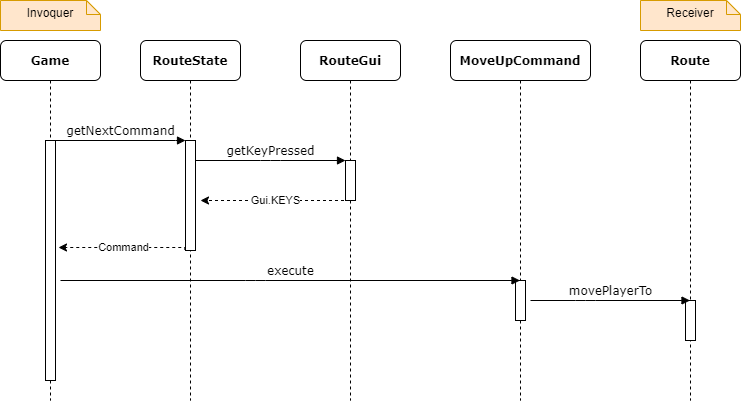

The diagram above was exported from draw.io. Its source (the exported page's mxGraphModel, read from the mxfile embedded in the PNG):
<mxGraphModel dx="1038" dy="552" grid="1" gridSize="10" guides="1" tooltips="1" connect="1" arrows="1" fold="1" page="1" pageScale="1" pageWidth="1100" pageHeight="850" background="#ffffff" math="0" shadow="0">
  <root>
    <mxCell id="0" />
    <mxCell id="1" parent="0" />
    <mxCell id="7baba1c4bc27f4b0-2" value="&lt;b&gt;RouteState&lt;/b&gt;" style="shape=umlLifeline;perimeter=lifelinePerimeter;whiteSpace=wrap;html=1;container=1;collapsible=0;recursiveResize=0;outlineConnect=0;rounded=1;shadow=0;comic=0;labelBackgroundColor=none;strokeWidth=1;fontFamily=Verdana;fontSize=12;align=center;" parent="1" vertex="1">
      <mxGeometry x="240" y="80" width="100" height="360" as="geometry" />
    </mxCell>
    <mxCell id="7baba1c4bc27f4b0-10" value="" style="html=1;points=[];perimeter=orthogonalPerimeter;rounded=0;shadow=0;comic=0;labelBackgroundColor=none;strokeWidth=1;fontFamily=Verdana;fontSize=12;align=center;" parent="7baba1c4bc27f4b0-2" vertex="1">
      <mxGeometry x="45" y="100" width="10" height="110" as="geometry" />
    </mxCell>
    <mxCell id="Rvb8nqdmO3TyKJJX4poU-2" value="Gui.KEYS" style="edgeStyle=orthogonalEdgeStyle;rounded=0;orthogonalLoop=1;jettySize=auto;html=1;dashed=1;" edge="1" parent="1" source="7baba1c4bc27f4b0-3">
      <mxGeometry relative="1" as="geometry">
        <mxPoint x="300" y="240" as="targetPoint" />
        <Array as="points">
          <mxPoint x="370" y="240" />
          <mxPoint x="370" y="240" />
        </Array>
      </mxGeometry>
    </mxCell>
    <mxCell id="7baba1c4bc27f4b0-3" value="&lt;b&gt;RouteGui&lt;/b&gt;" style="shape=umlLifeline;perimeter=lifelinePerimeter;whiteSpace=wrap;html=1;container=1;collapsible=0;recursiveResize=0;outlineConnect=0;rounded=1;shadow=0;comic=0;labelBackgroundColor=none;strokeWidth=1;fontFamily=Verdana;fontSize=12;align=center;" parent="1" vertex="1">
      <mxGeometry x="400" y="80" width="100" height="360" as="geometry" />
    </mxCell>
    <mxCell id="7baba1c4bc27f4b0-13" value="" style="html=1;points=[];perimeter=orthogonalPerimeter;rounded=0;shadow=0;comic=0;labelBackgroundColor=none;strokeWidth=1;fontFamily=Verdana;fontSize=12;align=center;" parent="7baba1c4bc27f4b0-3" vertex="1">
      <mxGeometry x="45" y="120" width="10" height="40" as="geometry" />
    </mxCell>
    <mxCell id="7baba1c4bc27f4b0-8" value="&lt;b&gt;Game&lt;/b&gt;" style="shape=umlLifeline;perimeter=lifelinePerimeter;whiteSpace=wrap;html=1;container=1;collapsible=0;recursiveResize=0;outlineConnect=0;rounded=1;shadow=0;comic=0;labelBackgroundColor=none;strokeWidth=1;fontFamily=Verdana;fontSize=12;align=center;" parent="1" vertex="1">
      <mxGeometry x="100" y="80" width="100" height="360" as="geometry" />
    </mxCell>
    <mxCell id="7baba1c4bc27f4b0-9" value="" style="html=1;points=[];perimeter=orthogonalPerimeter;rounded=0;shadow=0;comic=0;labelBackgroundColor=none;strokeWidth=1;fontFamily=Verdana;fontSize=12;align=center;" parent="7baba1c4bc27f4b0-8" vertex="1">
      <mxGeometry x="45" y="100" width="10" height="240" as="geometry" />
    </mxCell>
    <mxCell id="7baba1c4bc27f4b0-11" value="getNextCommand" style="html=1;verticalAlign=bottom;endArrow=block;entryX=0;entryY=0;labelBackgroundColor=none;fontFamily=Verdana;fontSize=12;edgeStyle=elbowEdgeStyle;elbow=vertical;" parent="1" source="7baba1c4bc27f4b0-9" target="7baba1c4bc27f4b0-10" edge="1">
      <mxGeometry relative="1" as="geometry">
        <mxPoint x="220" y="190" as="sourcePoint" />
      </mxGeometry>
    </mxCell>
    <mxCell id="7baba1c4bc27f4b0-14" value="getKeyPressed" style="html=1;verticalAlign=bottom;endArrow=block;entryX=0;entryY=0;labelBackgroundColor=none;fontFamily=Verdana;fontSize=12;edgeStyle=elbowEdgeStyle;elbow=vertical;" parent="1" source="7baba1c4bc27f4b0-10" target="7baba1c4bc27f4b0-13" edge="1">
      <mxGeometry relative="1" as="geometry">
        <mxPoint x="370" y="200" as="sourcePoint" />
      </mxGeometry>
    </mxCell>
    <mxCell id="Rvb8nqdmO3TyKJJX4poU-7" value="Command" style="edgeStyle=orthogonalEdgeStyle;rounded=0;orthogonalLoop=1;jettySize=auto;html=1;dashed=1;exitX=-0.067;exitY=0.995;exitDx=0;exitDy=0;exitPerimeter=0;" edge="1" parent="1" source="7baba1c4bc27f4b0-10">
      <mxGeometry relative="1" as="geometry">
        <mxPoint x="158" y="287" as="targetPoint" />
        <Array as="points">
          <mxPoint x="284" y="287" />
        </Array>
      </mxGeometry>
    </mxCell>
    <mxCell id="Rvb8nqdmO3TyKJJX4poU-9" value="&lt;b&gt;MoveUpCommand&lt;/b&gt;" style="shape=umlLifeline;perimeter=lifelinePerimeter;whiteSpace=wrap;html=1;container=1;collapsible=0;recursiveResize=0;outlineConnect=0;rounded=1;shadow=0;comic=0;labelBackgroundColor=none;strokeWidth=1;fontFamily=Verdana;fontSize=12;align=center;" vertex="1" parent="1">
      <mxGeometry x="550" y="80" width="140" height="360" as="geometry" />
    </mxCell>
    <mxCell id="Rvb8nqdmO3TyKJJX4poU-10" value="" style="html=1;points=[];perimeter=orthogonalPerimeter;rounded=0;shadow=0;comic=0;labelBackgroundColor=none;strokeWidth=1;fontFamily=Verdana;fontSize=12;align=center;" vertex="1" parent="Rvb8nqdmO3TyKJJX4poU-9">
      <mxGeometry x="65" y="240" width="10" height="40" as="geometry" />
    </mxCell>
    <mxCell id="Rvb8nqdmO3TyKJJX4poU-16" value="execute" style="html=1;verticalAlign=bottom;endArrow=block;labelBackgroundColor=none;fontFamily=Verdana;fontSize=12;edgeStyle=elbowEdgeStyle;elbow=vertical;" edge="1" parent="1" target="Rvb8nqdmO3TyKJJX4poU-9">
      <mxGeometry relative="1" as="geometry">
        <mxPoint x="160" y="320" as="sourcePoint" />
        <mxPoint x="290" y="320.0000000000001" as="targetPoint" />
      </mxGeometry>
    </mxCell>
    <mxCell id="Rvb8nqdmO3TyKJJX4poU-17" value="&lt;b&gt;Route&lt;/b&gt;" style="shape=umlLifeline;perimeter=lifelinePerimeter;whiteSpace=wrap;html=1;container=1;collapsible=0;recursiveResize=0;outlineConnect=0;rounded=1;shadow=0;comic=0;labelBackgroundColor=none;strokeWidth=1;fontFamily=Verdana;fontSize=12;align=center;" vertex="1" parent="1">
      <mxGeometry x="740" y="80" width="100" height="360" as="geometry" />
    </mxCell>
    <mxCell id="Rvb8nqdmO3TyKJJX4poU-18" value="" style="html=1;points=[];perimeter=orthogonalPerimeter;rounded=0;shadow=0;comic=0;labelBackgroundColor=none;strokeWidth=1;fontFamily=Verdana;fontSize=12;align=center;" vertex="1" parent="Rvb8nqdmO3TyKJJX4poU-17">
      <mxGeometry x="45" y="260" width="10" height="40" as="geometry" />
    </mxCell>
    <mxCell id="Rvb8nqdmO3TyKJJX4poU-19" value="movePlayerTo" style="html=1;verticalAlign=bottom;endArrow=block;labelBackgroundColor=none;fontFamily=Verdana;fontSize=12;edgeStyle=elbowEdgeStyle;elbow=vertical;" edge="1" parent="1" target="Rvb8nqdmO3TyKJJX4poU-17">
      <mxGeometry relative="1" as="geometry">
        <mxPoint x="630" y="340" as="sourcePoint" />
        <mxPoint x="760" y="340.0000000000001" as="targetPoint" />
      </mxGeometry>
    </mxCell>
    <mxCell id="Rvb8nqdmO3TyKJJX4poU-20" value="Invoquer" style="shape=note;whiteSpace=wrap;html=1;size=14;verticalAlign=middle;align=center;spacingTop=-6;fillColor=#ffe6cc;strokeColor=#d79b00;" vertex="1" parent="1">
      <mxGeometry x="100" y="40" width="100" height="30" as="geometry" />
    </mxCell>
    <mxCell id="Rvb8nqdmO3TyKJJX4poU-21" value="Receiver" style="shape=note;whiteSpace=wrap;html=1;size=14;verticalAlign=middle;align=center;spacingTop=-6;fillColor=#ffe6cc;strokeColor=#d79b00;" vertex="1" parent="1">
      <mxGeometry x="740" y="40" width="100" height="30" as="geometry" />
    </mxCell>
  </root>
</mxGraphModel>